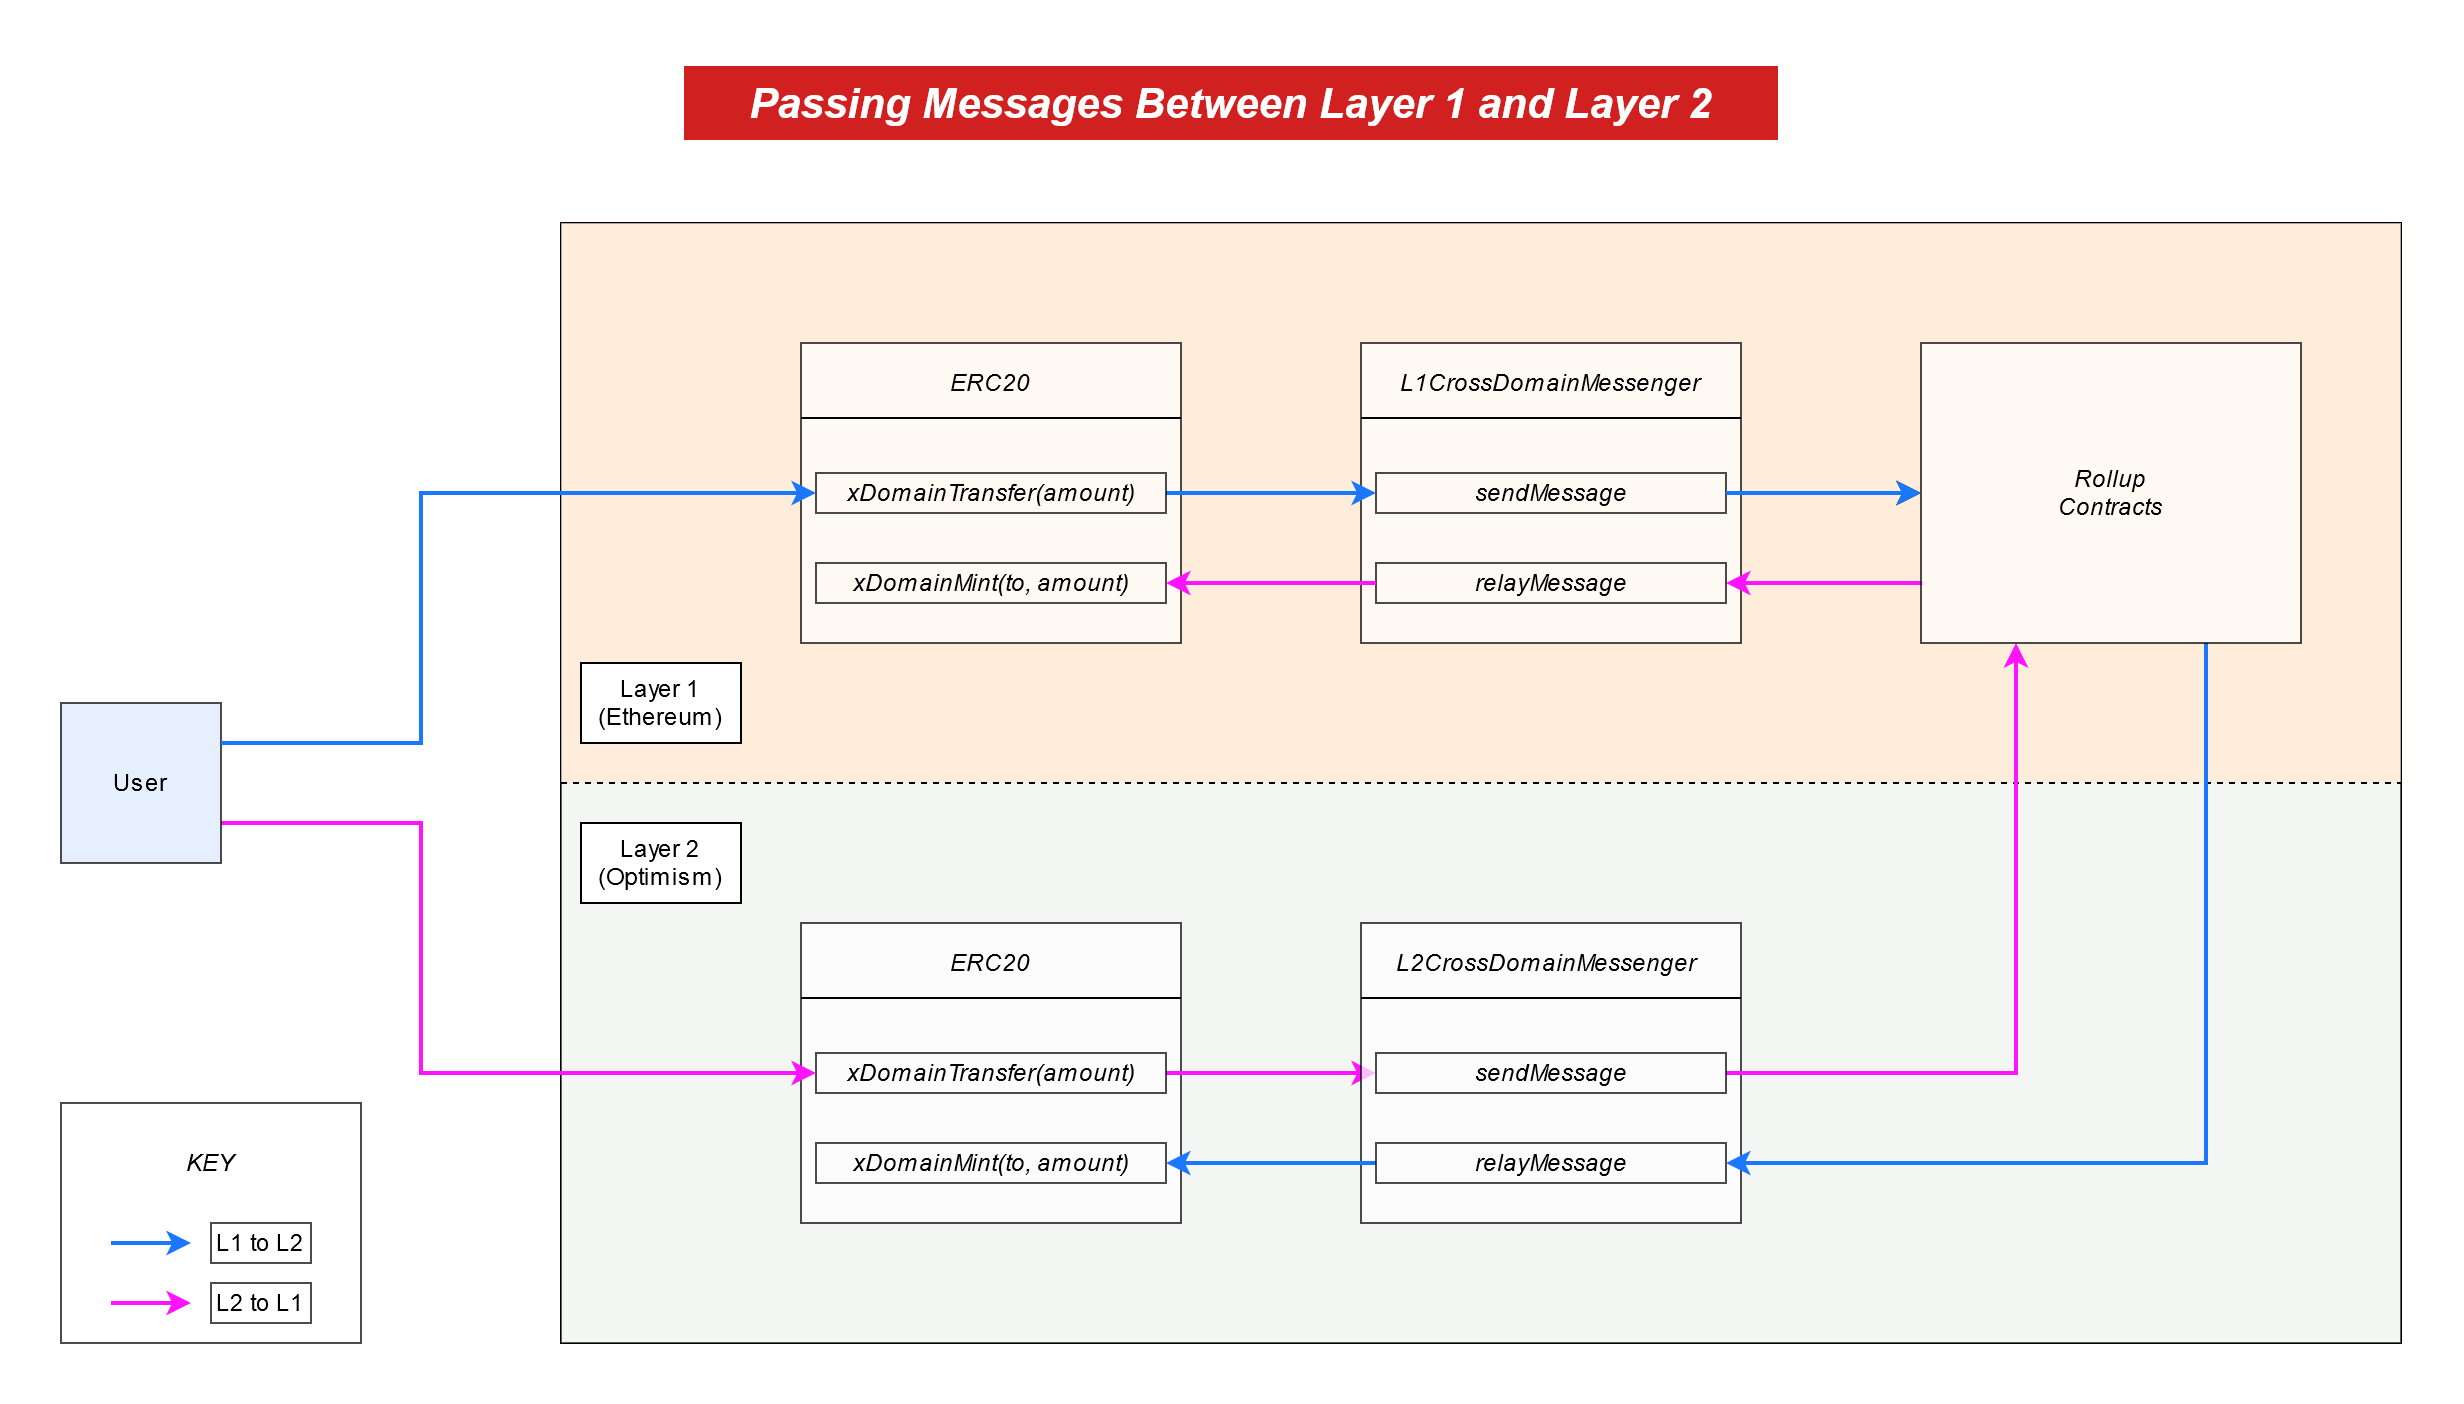

The diagram above was exported from draw.io. Its source (the exported page's mxGraphModel, read from the mxfile embedded in the PNG):
<mxGraphModel dx="2062" dy="1152" grid="1" gridSize="10" guides="1" tooltips="1" connect="1" arrows="1" fold="1" page="1" pageScale="1" pageWidth="1100" pageHeight="850" math="0" shadow="0">
  <root>
    <mxCell id="0" />
    <mxCell id="1" parent="0" />
    <mxCell id="FfgZKjT5_ajST3K8CGq5-75" value="" style="rounded=0;whiteSpace=wrap;html=1;glass=0;sketch=0;strokeColor=#000000;fillColor=#ffffff;gradientColor=none;opacity=70;" vertex="1" parent="1">
      <mxGeometry x="40" y="540" width="150" height="120" as="geometry" />
    </mxCell>
    <mxCell id="FfgZKjT5_ajST3K8CGq5-6" value="" style="rounded=0;whiteSpace=wrap;html=1;" vertex="1" parent="1">
      <mxGeometry x="290" y="100" width="920" height="560" as="geometry" />
    </mxCell>
    <mxCell id="FfgZKjT5_ajST3K8CGq5-2" value="" style="rounded=0;whiteSpace=wrap;html=1;fillColor=#ffe6cc;strokeColor=none;opacity=70;" vertex="1" parent="1">
      <mxGeometry x="290" y="100" width="920" height="280" as="geometry" />
    </mxCell>
    <mxCell id="FfgZKjT5_ajST3K8CGq5-4" value="" style="rounded=0;whiteSpace=wrap;html=1;fillColor=#E1E8DF;opacity=40;strokeColor=none;" vertex="1" parent="1">
      <mxGeometry x="290" y="380" width="920" height="280" as="geometry" />
    </mxCell>
    <mxCell id="FfgZKjT5_ajST3K8CGq5-5" value="" style="endArrow=none;dashed=1;html=1;entryX=1;entryY=0;entryDx=0;entryDy=0;" edge="1" parent="1" target="FfgZKjT5_ajST3K8CGq5-4">
      <mxGeometry width="50" height="50" relative="1" as="geometry">
        <mxPoint x="290" y="380" as="sourcePoint" />
        <mxPoint x="970" y="380" as="targetPoint" />
      </mxGeometry>
    </mxCell>
    <mxCell id="FfgZKjT5_ajST3K8CGq5-8" value="&lt;div&gt;Layer 1&lt;/div&gt;&lt;div&gt;(Ethereum)&lt;br&gt;&lt;/div&gt;" style="text;html=1;align=center;verticalAlign=middle;whiteSpace=wrap;rounded=0;fillColor=#ffffff;strokeColor=#000000;" vertex="1" parent="1">
      <mxGeometry x="300" y="320" width="80" height="40" as="geometry" />
    </mxCell>
    <mxCell id="FfgZKjT5_ajST3K8CGq5-9" value="&lt;div&gt;Layer 2&lt;br&gt;&lt;/div&gt;&lt;div&gt;(Optimism)&lt;br&gt;&lt;/div&gt;" style="text;html=1;align=center;verticalAlign=middle;whiteSpace=wrap;rounded=0;strokeColor=#000000;fillColor=#ffffff;" vertex="1" parent="1">
      <mxGeometry x="300" y="400" width="80" height="40" as="geometry" />
    </mxCell>
    <mxCell id="FfgZKjT5_ajST3K8CGq5-16" value="" style="rounded=0;whiteSpace=wrap;html=1;strokeColor=#000000;fillColor=#ffffff;opacity=70;" vertex="1" parent="1">
      <mxGeometry x="410" y="450" width="190" height="150" as="geometry" />
    </mxCell>
    <mxCell id="FfgZKjT5_ajST3K8CGq5-17" value="&lt;i&gt;ERC20&lt;/i&gt;" style="text;html=1;strokeColor=none;fillColor=none;align=center;verticalAlign=middle;whiteSpace=wrap;rounded=0;opacity=70;" vertex="1" parent="1">
      <mxGeometry x="485" y="460" width="40" height="20" as="geometry" />
    </mxCell>
    <mxCell id="FfgZKjT5_ajST3K8CGq5-18" value="" style="endArrow=none;html=1;exitX=0;exitY=0.25;exitDx=0;exitDy=0;entryX=1;entryY=0.25;entryDx=0;entryDy=0;" edge="1" parent="1" source="FfgZKjT5_ajST3K8CGq5-16" target="FfgZKjT5_ajST3K8CGq5-16">
      <mxGeometry width="50" height="50" relative="1" as="geometry">
        <mxPoint x="430" y="540" as="sourcePoint" />
        <mxPoint x="480" y="490" as="targetPoint" />
      </mxGeometry>
    </mxCell>
    <mxCell id="FfgZKjT5_ajST3K8CGq5-59" style="edgeStyle=orthogonalEdgeStyle;rounded=0;orthogonalLoop=1;jettySize=auto;html=1;exitX=1;exitY=0.5;exitDx=0;exitDy=0;entryX=0;entryY=0.5;entryDx=0;entryDy=0;strokeWidth=2;strokeColor=#FF14FF;" edge="1" parent="1" source="FfgZKjT5_ajST3K8CGq5-19" target="FfgZKjT5_ajST3K8CGq5-34">
      <mxGeometry relative="1" as="geometry" />
    </mxCell>
    <mxCell id="FfgZKjT5_ajST3K8CGq5-19" value="&lt;i&gt;xDomainTransfer(amount)&lt;/i&gt;" style="text;html=1;fillColor=none;align=center;verticalAlign=middle;whiteSpace=wrap;rounded=0;opacity=70;strokeColor=#000000;" vertex="1" parent="1">
      <mxGeometry x="417.5" y="515" width="175" height="20" as="geometry" />
    </mxCell>
    <mxCell id="FfgZKjT5_ajST3K8CGq5-20" value="&lt;div&gt;&lt;i&gt;xDomainMint(to, amount)&lt;/i&gt;&lt;/div&gt;" style="text;html=1;fillColor=none;align=center;verticalAlign=middle;whiteSpace=wrap;rounded=0;opacity=70;strokeColor=#000000;" vertex="1" parent="1">
      <mxGeometry x="417.5" y="560" width="175" height="20" as="geometry" />
    </mxCell>
    <mxCell id="FfgZKjT5_ajST3K8CGq5-21" value="" style="rounded=0;whiteSpace=wrap;html=1;strokeColor=#000000;fillColor=#ffffff;opacity=70;" vertex="1" parent="1">
      <mxGeometry x="690" y="160" width="190" height="150" as="geometry" />
    </mxCell>
    <mxCell id="FfgZKjT5_ajST3K8CGq5-22" value="L1CrossDomainMessenger" style="text;html=1;strokeColor=none;fillColor=none;align=center;verticalAlign=middle;whiteSpace=wrap;rounded=0;opacity=70;fontStyle=2" vertex="1" parent="1">
      <mxGeometry x="765" y="170" width="40" height="20" as="geometry" />
    </mxCell>
    <mxCell id="FfgZKjT5_ajST3K8CGq5-23" value="" style="endArrow=none;html=1;exitX=0;exitY=0.25;exitDx=0;exitDy=0;entryX=1;entryY=0.25;entryDx=0;entryDy=0;" edge="1" parent="1" source="FfgZKjT5_ajST3K8CGq5-21" target="FfgZKjT5_ajST3K8CGq5-21">
      <mxGeometry width="50" height="50" relative="1" as="geometry">
        <mxPoint x="710" y="250" as="sourcePoint" />
        <mxPoint x="760" y="200" as="targetPoint" />
      </mxGeometry>
    </mxCell>
    <mxCell id="FfgZKjT5_ajST3K8CGq5-55" style="edgeStyle=orthogonalEdgeStyle;rounded=0;orthogonalLoop=1;jettySize=auto;html=1;exitX=1;exitY=0.5;exitDx=0;exitDy=0;entryX=0;entryY=0.5;entryDx=0;entryDy=0;strokeWidth=2;" edge="1" parent="1" source="FfgZKjT5_ajST3K8CGq5-24" target="FfgZKjT5_ajST3K8CGq5-42">
      <mxGeometry relative="1" as="geometry" />
    </mxCell>
    <mxCell id="FfgZKjT5_ajST3K8CGq5-24" value="sendMessage" style="text;html=1;fillColor=none;align=center;verticalAlign=middle;whiteSpace=wrap;rounded=0;opacity=70;strokeColor=#000000;fontStyle=2" vertex="1" parent="1">
      <mxGeometry x="697.5" y="225" width="175" height="20" as="geometry" />
    </mxCell>
    <mxCell id="FfgZKjT5_ajST3K8CGq5-64" style="edgeStyle=orthogonalEdgeStyle;rounded=0;orthogonalLoop=1;jettySize=auto;html=1;exitX=1;exitY=0.5;exitDx=0;exitDy=0;strokeWidth=2;startArrow=classic;startFill=1;endArrow=none;endFill=0;strokeColor=#FF14FF;" edge="1" parent="1" source="FfgZKjT5_ajST3K8CGq5-25">
      <mxGeometry relative="1" as="geometry">
        <mxPoint x="874.5" y="280" as="sourcePoint" />
        <mxPoint x="971" y="280" as="targetPoint" />
      </mxGeometry>
    </mxCell>
    <mxCell id="FfgZKjT5_ajST3K8CGq5-25" value="relayMessage" style="text;html=1;fillColor=none;align=center;verticalAlign=middle;whiteSpace=wrap;rounded=0;opacity=70;strokeColor=#000000;fontStyle=2" vertex="1" parent="1">
      <mxGeometry x="697.5" y="270" width="175" height="20" as="geometry" />
    </mxCell>
    <mxCell id="FfgZKjT5_ajST3K8CGq5-31" value="" style="rounded=0;whiteSpace=wrap;html=1;strokeColor=#000000;fillColor=#ffffff;opacity=70;" vertex="1" parent="1">
      <mxGeometry x="690" y="450" width="190" height="150" as="geometry" />
    </mxCell>
    <mxCell id="FfgZKjT5_ajST3K8CGq5-32" value="L2CrossDomainMessenger" style="text;html=1;strokeColor=none;fillColor=none;align=center;verticalAlign=middle;whiteSpace=wrap;rounded=0;opacity=70;fontStyle=2" vertex="1" parent="1">
      <mxGeometry x="697.5" y="460" width="170" height="20" as="geometry" />
    </mxCell>
    <mxCell id="FfgZKjT5_ajST3K8CGq5-33" value="" style="endArrow=none;html=1;exitX=0;exitY=0.25;exitDx=0;exitDy=0;entryX=1;entryY=0.25;entryDx=0;entryDy=0;" edge="1" parent="1" source="FfgZKjT5_ajST3K8CGq5-31" target="FfgZKjT5_ajST3K8CGq5-31">
      <mxGeometry width="50" height="50" relative="1" as="geometry">
        <mxPoint x="710" y="540" as="sourcePoint" />
        <mxPoint x="760" y="490" as="targetPoint" />
      </mxGeometry>
    </mxCell>
    <mxCell id="FfgZKjT5_ajST3K8CGq5-60" style="edgeStyle=orthogonalEdgeStyle;rounded=0;orthogonalLoop=1;jettySize=auto;html=1;exitX=1;exitY=0.5;exitDx=0;exitDy=0;entryX=0.25;entryY=1;entryDx=0;entryDy=0;strokeWidth=2;strokeColor=#FF14FF;" edge="1" parent="1" source="FfgZKjT5_ajST3K8CGq5-34" target="FfgZKjT5_ajST3K8CGq5-42">
      <mxGeometry relative="1" as="geometry" />
    </mxCell>
    <mxCell id="FfgZKjT5_ajST3K8CGq5-34" value="sendMessage" style="text;html=1;fillColor=none;align=center;verticalAlign=middle;whiteSpace=wrap;rounded=0;opacity=70;strokeColor=#000000;fontStyle=2" vertex="1" parent="1">
      <mxGeometry x="697.5" y="515" width="175" height="20" as="geometry" />
    </mxCell>
    <mxCell id="FfgZKjT5_ajST3K8CGq5-57" style="edgeStyle=orthogonalEdgeStyle;rounded=0;orthogonalLoop=1;jettySize=auto;html=1;exitX=0;exitY=0.5;exitDx=0;exitDy=0;entryX=1;entryY=0.5;entryDx=0;entryDy=0;strokeWidth=2;strokeColor=#1C77FF;" edge="1" parent="1" source="FfgZKjT5_ajST3K8CGq5-35" target="FfgZKjT5_ajST3K8CGq5-20">
      <mxGeometry relative="1" as="geometry" />
    </mxCell>
    <mxCell id="FfgZKjT5_ajST3K8CGq5-35" value="relayMessage" style="text;html=1;fillColor=none;align=center;verticalAlign=middle;whiteSpace=wrap;rounded=0;opacity=70;strokeColor=#000000;fontStyle=2" vertex="1" parent="1">
      <mxGeometry x="697.5" y="560" width="175" height="20" as="geometry" />
    </mxCell>
    <mxCell id="FfgZKjT5_ajST3K8CGq5-56" style="edgeStyle=orthogonalEdgeStyle;rounded=0;orthogonalLoop=1;jettySize=auto;html=1;exitX=0.75;exitY=1;exitDx=0;exitDy=0;entryX=1;entryY=0.5;entryDx=0;entryDy=0;strokeWidth=2;strokeColor=#1C77FF;" edge="1" parent="1" source="FfgZKjT5_ajST3K8CGq5-42" target="FfgZKjT5_ajST3K8CGq5-35">
      <mxGeometry relative="1" as="geometry" />
    </mxCell>
    <mxCell id="FfgZKjT5_ajST3K8CGq5-42" value="" style="rounded=0;whiteSpace=wrap;html=1;opacity=70;sketch=0;glass=0;" vertex="1" parent="1">
      <mxGeometry x="970" y="160" width="190" height="150" as="geometry" />
    </mxCell>
    <mxCell id="FfgZKjT5_ajST3K8CGq5-43" value="Rollup Contracts" style="text;html=1;strokeColor=none;fillColor=none;align=center;verticalAlign=middle;whiteSpace=wrap;rounded=0;opacity=70;fontStyle=2" vertex="1" parent="1">
      <mxGeometry x="1045" y="225" width="40" height="20" as="geometry" />
    </mxCell>
    <mxCell id="FfgZKjT5_ajST3K8CGq5-58" style="edgeStyle=orthogonalEdgeStyle;rounded=0;orthogonalLoop=1;jettySize=auto;html=1;exitX=1;exitY=0.75;exitDx=0;exitDy=0;entryX=0;entryY=0.5;entryDx=0;entryDy=0;strokeWidth=2;strokeColor=#FF14FF;" edge="1" parent="1" source="FfgZKjT5_ajST3K8CGq5-51" target="FfgZKjT5_ajST3K8CGq5-19">
      <mxGeometry relative="1" as="geometry">
        <Array as="points">
          <mxPoint x="220" y="400" />
          <mxPoint x="220" y="525" />
        </Array>
      </mxGeometry>
    </mxCell>
    <mxCell id="FfgZKjT5_ajST3K8CGq5-51" value="User" style="whiteSpace=wrap;html=1;aspect=fixed;glass=0;sketch=0;fillColor=#dae8fc;opacity=70;" vertex="1" parent="1">
      <mxGeometry x="40" y="340" width="80" height="80" as="geometry" />
    </mxCell>
    <mxCell id="FfgZKjT5_ajST3K8CGq5-10" value="" style="rounded=0;whiteSpace=wrap;html=1;strokeColor=#000000;fillColor=#ffffff;opacity=70;" vertex="1" parent="1">
      <mxGeometry x="410" y="160" width="190" height="150" as="geometry" />
    </mxCell>
    <mxCell id="FfgZKjT5_ajST3K8CGq5-11" value="&lt;i&gt;ERC20&lt;/i&gt;" style="text;html=1;strokeColor=none;fillColor=none;align=center;verticalAlign=middle;whiteSpace=wrap;rounded=0;opacity=70;" vertex="1" parent="1">
      <mxGeometry x="485" y="170" width="40" height="20" as="geometry" />
    </mxCell>
    <mxCell id="FfgZKjT5_ajST3K8CGq5-12" value="" style="endArrow=none;html=1;exitX=0;exitY=0.25;exitDx=0;exitDy=0;entryX=1;entryY=0.25;entryDx=0;entryDy=0;" edge="1" parent="1" source="FfgZKjT5_ajST3K8CGq5-10" target="FfgZKjT5_ajST3K8CGq5-10">
      <mxGeometry width="50" height="50" relative="1" as="geometry">
        <mxPoint x="430" y="250" as="sourcePoint" />
        <mxPoint x="480" y="200" as="targetPoint" />
      </mxGeometry>
    </mxCell>
    <mxCell id="FfgZKjT5_ajST3K8CGq5-54" style="edgeStyle=orthogonalEdgeStyle;rounded=0;orthogonalLoop=1;jettySize=auto;html=1;exitX=1;exitY=0.5;exitDx=0;exitDy=0;entryX=0;entryY=0.5;entryDx=0;entryDy=0;strokeWidth=2;strokeColor=#1C77FF;" edge="1" parent="1" source="FfgZKjT5_ajST3K8CGq5-13" target="FfgZKjT5_ajST3K8CGq5-24">
      <mxGeometry relative="1" as="geometry" />
    </mxCell>
    <mxCell id="FfgZKjT5_ajST3K8CGq5-13" value="&lt;i&gt;xDomainTransfer(amount)&lt;/i&gt;" style="text;html=1;fillColor=none;align=center;verticalAlign=middle;whiteSpace=wrap;rounded=0;opacity=70;strokeColor=#000000;" vertex="1" parent="1">
      <mxGeometry x="417.5" y="225" width="175" height="20" as="geometry" />
    </mxCell>
    <mxCell id="FfgZKjT5_ajST3K8CGq5-14" value="&lt;div&gt;&lt;i&gt;xDomainMint(to, amount)&lt;/i&gt;&lt;/div&gt;" style="text;html=1;fillColor=none;align=center;verticalAlign=middle;whiteSpace=wrap;rounded=0;opacity=70;strokeColor=#000000;" vertex="1" parent="1">
      <mxGeometry x="417.5" y="270" width="175" height="20" as="geometry" />
    </mxCell>
    <mxCell id="FfgZKjT5_ajST3K8CGq5-53" style="edgeStyle=orthogonalEdgeStyle;rounded=0;orthogonalLoop=1;jettySize=auto;html=1;exitX=1;exitY=0.25;exitDx=0;exitDy=0;entryX=0;entryY=0.5;entryDx=0;entryDy=0;strokeWidth=2;strokeColor=#1C77FF;" edge="1" parent="1" source="FfgZKjT5_ajST3K8CGq5-51" target="FfgZKjT5_ajST3K8CGq5-13">
      <mxGeometry relative="1" as="geometry">
        <Array as="points">
          <mxPoint x="220" y="360" />
          <mxPoint x="220" y="235" />
        </Array>
      </mxGeometry>
    </mxCell>
    <mxCell id="FfgZKjT5_ajST3K8CGq5-62" style="edgeStyle=orthogonalEdgeStyle;rounded=0;orthogonalLoop=1;jettySize=auto;html=1;exitX=1;exitY=0.5;exitDx=0;exitDy=0;entryX=0;entryY=0.5;entryDx=0;entryDy=0;strokeWidth=2;strokeColor=#1C77FF;" edge="1" parent="1">
      <mxGeometry relative="1" as="geometry">
        <mxPoint x="872.5" y="235" as="sourcePoint" />
        <mxPoint x="970" y="235" as="targetPoint" />
      </mxGeometry>
    </mxCell>
    <mxCell id="FfgZKjT5_ajST3K8CGq5-63" style="edgeStyle=orthogonalEdgeStyle;rounded=0;orthogonalLoop=1;jettySize=auto;html=1;exitX=0;exitY=0.5;exitDx=0;exitDy=0;entryX=1;entryY=0.5;entryDx=0;entryDy=0;strokeWidth=2;strokeColor=#FF14FF;" edge="1" parent="1" source="FfgZKjT5_ajST3K8CGq5-25" target="FfgZKjT5_ajST3K8CGq5-14">
      <mxGeometry relative="1" as="geometry" />
    </mxCell>
    <mxCell id="FfgZKjT5_ajST3K8CGq5-71" value="" style="endArrow=classic;html=1;strokeWidth=2;strokeColor=#1C77FF;" edge="1" parent="1">
      <mxGeometry width="50" height="50" relative="1" as="geometry">
        <mxPoint x="65" y="610" as="sourcePoint" />
        <mxPoint x="105" y="610" as="targetPoint" />
      </mxGeometry>
    </mxCell>
    <mxCell id="FfgZKjT5_ajST3K8CGq5-72" value="" style="endArrow=classic;html=1;strokeColor=#FF14FF;strokeWidth=2;" edge="1" parent="1">
      <mxGeometry width="50" height="50" relative="1" as="geometry">
        <mxPoint x="65" y="640" as="sourcePoint" />
        <mxPoint x="105" y="640" as="targetPoint" />
      </mxGeometry>
    </mxCell>
    <mxCell id="FfgZKjT5_ajST3K8CGq5-73" value="L1 to L2" style="text;html=1;align=center;verticalAlign=middle;whiteSpace=wrap;rounded=0;glass=0;sketch=0;opacity=70;strokeColor=#000000;fillColor=#ffffff;" vertex="1" parent="1">
      <mxGeometry x="115" y="600" width="50" height="20" as="geometry" />
    </mxCell>
    <mxCell id="FfgZKjT5_ajST3K8CGq5-74" value="&lt;div&gt;L2 to L1&lt;/div&gt;" style="text;html=1;align=center;verticalAlign=middle;whiteSpace=wrap;rounded=0;glass=0;sketch=0;opacity=70;strokeColor=#000000;fillColor=#ffffff;" vertex="1" parent="1">
      <mxGeometry x="115" y="630" width="50" height="20" as="geometry" />
    </mxCell>
    <mxCell id="FfgZKjT5_ajST3K8CGq5-78" value="&lt;div&gt;KEY&lt;/div&gt;" style="text;html=1;strokeColor=none;fillColor=none;align=center;verticalAlign=middle;whiteSpace=wrap;rounded=0;glass=0;sketch=0;opacity=70;fontStyle=2" vertex="1" parent="1">
      <mxGeometry x="95" y="560" width="40" height="20" as="geometry" />
    </mxCell>
    <mxCell id="FfgZKjT5_ajST3K8CGq5-79" value="Passing Messages Between Layer 1 and Layer 2" style="text;html=1;align=center;verticalAlign=middle;whiteSpace=wrap;rounded=0;glass=0;sketch=0;fontStyle=3;fontSize=21;fontColor=#FFFFFF;fillColor=#D02120;strokeColor=#FFFFFF;strokeWidth=3;" vertex="1" parent="1">
      <mxGeometry x="350" y="20" width="550" height="40" as="geometry" />
    </mxCell>
  </root>
</mxGraphModel>